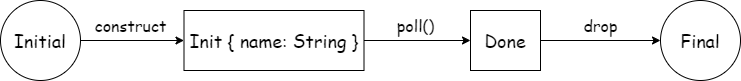

The diagram above was exported from draw.io. Its source (the exported page's mxGraphModel, read from the mxfile embedded in the PNG):
<mxGraphModel dx="954" dy="657" grid="1" gridSize="10" guides="1" tooltips="1" connect="1" arrows="1" fold="1" page="1" pageScale="1" pageWidth="827" pageHeight="1169" math="0" shadow="0">
  <root>
    <mxCell id="0" />
    <mxCell id="1" parent="0" />
    <mxCell id="dAoaRey9m5UoQ9Q9d_Wz-3" value="" style="edgeStyle=orthogonalEdgeStyle;rounded=0;orthogonalLoop=1;jettySize=auto;html=1;fontFamily=Comic Sans MS;fontSize=18;" edge="1" parent="1" source="dAoaRey9m5UoQ9Q9d_Wz-1" target="dAoaRey9m5UoQ9Q9d_Wz-2">
      <mxGeometry relative="1" as="geometry" />
    </mxCell>
    <mxCell id="dAoaRey9m5UoQ9Q9d_Wz-1" value="Initial" style="ellipse;whiteSpace=wrap;html=1;aspect=fixed;fontFamily=Comic Sans MS;fontSize=18;" vertex="1" parent="1">
      <mxGeometry x="50" y="250" width="80" height="80" as="geometry" />
    </mxCell>
    <mxCell id="dAoaRey9m5UoQ9Q9d_Wz-5" value="" style="edgeStyle=orthogonalEdgeStyle;rounded=0;orthogonalLoop=1;jettySize=auto;html=1;fontFamily=Comic Sans MS;fontSize=18;" edge="1" parent="1" source="dAoaRey9m5UoQ9Q9d_Wz-2" target="dAoaRey9m5UoQ9Q9d_Wz-4">
      <mxGeometry relative="1" as="geometry" />
    </mxCell>
    <mxCell id="dAoaRey9m5UoQ9Q9d_Wz-2" value="Init { name: String }" style="whiteSpace=wrap;html=1;fontFamily=Comic Sans MS;fontSize=18;" vertex="1" parent="1">
      <mxGeometry x="233.5" y="260" width="180" height="60" as="geometry" />
    </mxCell>
    <mxCell id="dAoaRey9m5UoQ9Q9d_Wz-9" value="" style="edgeStyle=orthogonalEdgeStyle;rounded=0;orthogonalLoop=1;jettySize=auto;html=1;fontFamily=Comic Sans MS;fontSize=18;" edge="1" parent="1" source="dAoaRey9m5UoQ9Q9d_Wz-4" target="dAoaRey9m5UoQ9Q9d_Wz-8">
      <mxGeometry relative="1" as="geometry" />
    </mxCell>
    <mxCell id="dAoaRey9m5UoQ9Q9d_Wz-4" value="Done" style="whiteSpace=wrap;html=1;fontFamily=Comic Sans MS;fontSize=18;" vertex="1" parent="1">
      <mxGeometry x="520" y="260" width="70" height="60" as="geometry" />
    </mxCell>
    <mxCell id="dAoaRey9m5UoQ9Q9d_Wz-8" value="Final" style="ellipse;whiteSpace=wrap;html=1;fontFamily=Comic Sans MS;fontSize=18;" vertex="1" parent="1">
      <mxGeometry x="710" y="250" width="80" height="80" as="geometry" />
    </mxCell>
    <mxCell id="dAoaRey9m5UoQ9Q9d_Wz-10" value="construct" style="text;html=1;align=center;verticalAlign=middle;resizable=0;points=[];autosize=1;strokeColor=none;fillColor=none;fontFamily=Comic Sans MS;fontSize=16;" vertex="1" parent="1">
      <mxGeometry x="130" y="260" width="100" height="30" as="geometry" />
    </mxCell>
    <mxCell id="dAoaRey9m5UoQ9Q9d_Wz-11" value="poll()" style="text;html=1;align=center;verticalAlign=middle;resizable=0;points=[];autosize=1;strokeColor=none;fillColor=none;fontFamily=Comic Sans MS;fontSize=16;" vertex="1" parent="1">
      <mxGeometry x="435" y="260" width="60" height="30" as="geometry" />
    </mxCell>
    <mxCell id="dAoaRey9m5UoQ9Q9d_Wz-12" value="drop" style="text;html=1;align=center;verticalAlign=middle;resizable=0;points=[];autosize=1;strokeColor=none;fillColor=none;fontFamily=Comic Sans MS;fontSize=16;" vertex="1" parent="1">
      <mxGeometry x="620" y="260" width="60" height="30" as="geometry" />
    </mxCell>
  </root>
</mxGraphModel>